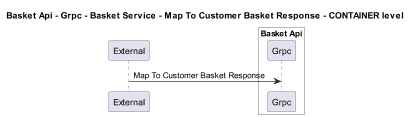

The diagram above was rendered by PlantUML. Its source (embedded in the PNG):
@startuml
!pragma layout smetana
skinparam dpi 60

title Basket Api - Grpc - Basket Service - Map To Customer Basket Response - CONTAINER level

participant "External" as C4InterFlow.SoftwareSystems.ExternalSystem

box "Basket Api" #White
    participant "Grpc" as dotnet.eShop.Architecture.SoftwareSystems.BasketApi.Containers.Grpc
end box


C4InterFlow.SoftwareSystems.ExternalSystem -> dotnet.eShop.Architecture.SoftwareSystems.BasketApi.Containers.Grpc : Map To Customer Basket Response


@enduml